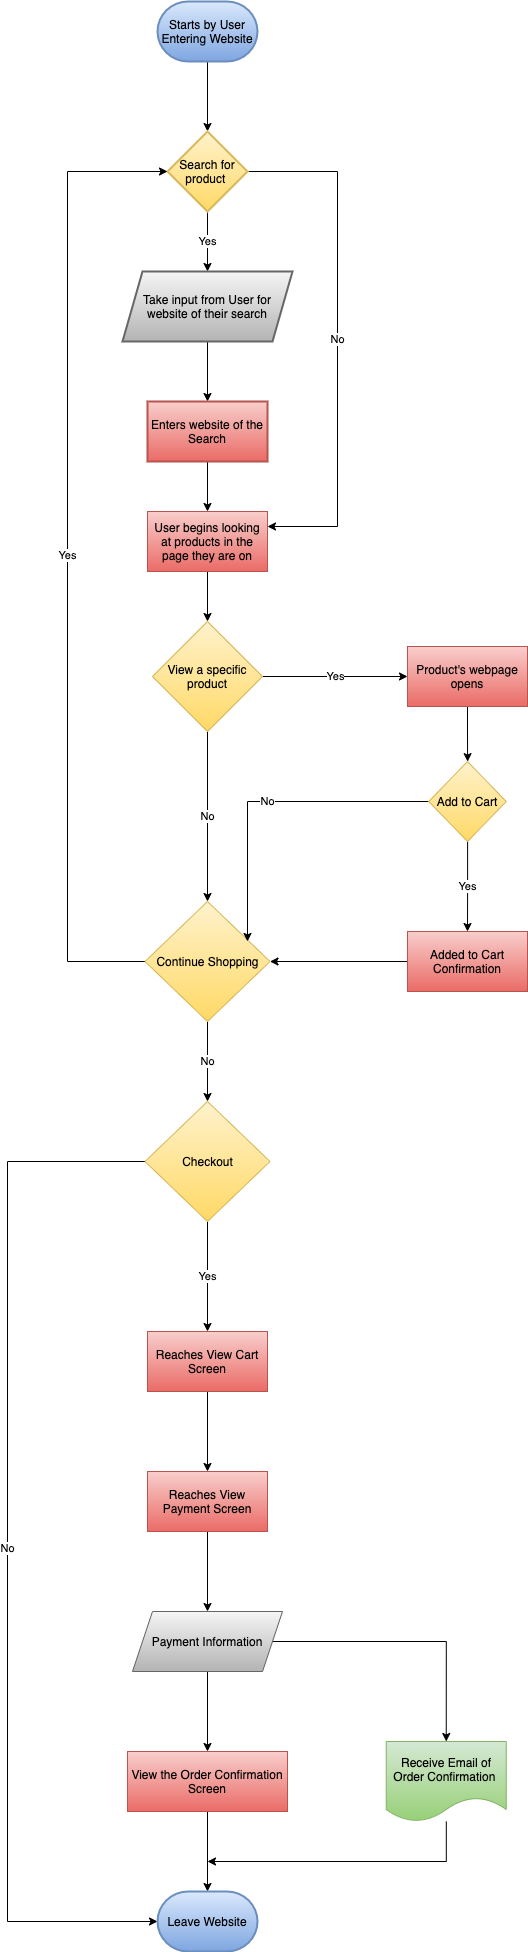

The diagram above was exported from draw.io. Its source (the exported page's mxGraphModel, read from the mxfile embedded in the PNG):
<mxGraphModel dx="1096" dy="468" grid="1" gridSize="10" guides="1" tooltips="1" connect="1" arrows="1" fold="1" page="1" pageScale="1" pageWidth="827" pageHeight="1169" math="0" shadow="1">
  <root>
    <mxCell id="0" />
    <mxCell id="1" parent="0" />
    <mxCell id="6" value="" style="edgeStyle=orthogonalEdgeStyle;rounded=0;orthogonalLoop=1;jettySize=auto;html=1;" parent="1" source="2" target="5" edge="1">
      <mxGeometry relative="1" as="geometry" />
    </mxCell>
    <mxCell id="2" value="&lt;font color=&quot;#000000&quot;&gt;Starts by User Entering Website&lt;/font&gt;" style="strokeWidth=2;html=1;shape=mxgraph.flowchart.terminator;whiteSpace=wrap;fillColor=#dae8fc;strokeColor=#6c8ebf;gradientColor=#7ea6e0;" parent="1" vertex="1">
      <mxGeometry x="20" y="40" width="100" height="60" as="geometry" />
    </mxCell>
    <mxCell id="8" value="&lt;font style=&quot;background-color: rgb(255 , 255 , 255)&quot; color=&quot;#000000&quot;&gt;No&lt;/font&gt;" style="edgeStyle=orthogonalEdgeStyle;rounded=0;orthogonalLoop=1;jettySize=auto;html=1;entryX=1;entryY=0.25;entryDx=0;entryDy=0;" parent="1" source="5" target="19" edge="1">
      <mxGeometry relative="1" as="geometry">
        <mxPoint x="169.99999999999977" y="210" as="targetPoint" />
        <Array as="points">
          <mxPoint x="200" y="210" />
          <mxPoint x="200" y="565" />
        </Array>
      </mxGeometry>
    </mxCell>
    <mxCell id="10" value="&lt;font style=&quot;background-color: rgb(255 , 255 , 255)&quot; color=&quot;#000000&quot;&gt;Yes&lt;/font&gt;" style="edgeStyle=orthogonalEdgeStyle;rounded=0;orthogonalLoop=1;jettySize=auto;html=1;" parent="1" source="5" target="9" edge="1">
      <mxGeometry relative="1" as="geometry" />
    </mxCell>
    <mxCell id="5" value="&lt;font color=&quot;#000000&quot;&gt;Search for product&amp;nbsp;&lt;/font&gt;" style="rhombus;whiteSpace=wrap;html=1;strokeColor=#d6b656;strokeWidth=2;fillColor=#fff2cc;gradientColor=#ffd966;" parent="1" vertex="1">
      <mxGeometry x="30" y="170" width="80" height="80" as="geometry" />
    </mxCell>
    <mxCell id="15" value="" style="edgeStyle=orthogonalEdgeStyle;rounded=0;orthogonalLoop=1;jettySize=auto;html=1;" parent="1" source="9" target="14" edge="1">
      <mxGeometry relative="1" as="geometry" />
    </mxCell>
    <mxCell id="9" value="&lt;font color=&quot;#000000&quot;&gt;Take input from User for website of their search&lt;/font&gt;" style="shape=parallelogram;perimeter=parallelogramPerimeter;whiteSpace=wrap;html=1;fixedSize=1;strokeWidth=2;gradientColor=#b3b3b3;fillColor=#f5f5f5;strokeColor=#666666;" parent="1" vertex="1">
      <mxGeometry x="-15" y="310" width="170" height="70" as="geometry" />
    </mxCell>
    <mxCell id="16" value="" style="edgeStyle=orthogonalEdgeStyle;rounded=0;orthogonalLoop=1;jettySize=auto;html=1;" parent="1" source="14" edge="1">
      <mxGeometry relative="1" as="geometry">
        <mxPoint x="70" y="550" as="targetPoint" />
      </mxGeometry>
    </mxCell>
    <mxCell id="14" value="&lt;font color=&quot;#000000&quot;&gt;Enters website of the Search&lt;/font&gt;" style="whiteSpace=wrap;html=1;strokeWidth=2;gradientColor=#ea6b66;fillColor=#f8cecc;strokeColor=#b85450;" parent="1" vertex="1">
      <mxGeometry x="10" y="440" width="120" height="60" as="geometry" />
    </mxCell>
    <mxCell id="21" value="" style="edgeStyle=orthogonalEdgeStyle;rounded=0;orthogonalLoop=1;jettySize=auto;html=1;" parent="1" source="19" target="20" edge="1">
      <mxGeometry relative="1" as="geometry" />
    </mxCell>
    <mxCell id="19" value="&lt;font color=&quot;#000000&quot;&gt;User begins looking at products in the page they are on&lt;/font&gt;" style="rounded=0;whiteSpace=wrap;html=1;gradientColor=#ea6b66;fillColor=#f8cecc;strokeColor=#b85450;" parent="1" vertex="1">
      <mxGeometry x="10" y="550" width="120" height="60" as="geometry" />
    </mxCell>
    <mxCell id="23" value="No" style="edgeStyle=orthogonalEdgeStyle;rounded=0;orthogonalLoop=1;jettySize=auto;html=1;" parent="1" source="20" target="22" edge="1">
      <mxGeometry relative="1" as="geometry" />
    </mxCell>
    <mxCell id="25" value="Yes" style="edgeStyle=orthogonalEdgeStyle;rounded=0;orthogonalLoop=1;jettySize=auto;html=1;" parent="1" source="20" edge="1">
      <mxGeometry relative="1" as="geometry">
        <mxPoint x="270" y="715" as="targetPoint" />
        <Array as="points">
          <mxPoint x="190" y="715" />
          <mxPoint x="190" y="715" />
        </Array>
      </mxGeometry>
    </mxCell>
    <mxCell id="20" value="&lt;font color=&quot;#000000&quot;&gt;View a specific product&lt;/font&gt;" style="rhombus;whiteSpace=wrap;html=1;rounded=0;gradientColor=#ffd966;fillColor=#fff2cc;strokeColor=#d6b656;" parent="1" vertex="1">
      <mxGeometry x="15" y="660" width="110" height="110" as="geometry" />
    </mxCell>
    <mxCell id="35" value="Yes" style="edgeStyle=orthogonalEdgeStyle;rounded=0;orthogonalLoop=1;jettySize=auto;html=1;entryX=0;entryY=0.5;entryDx=0;entryDy=0;" parent="1" source="22" target="5" edge="1">
      <mxGeometry relative="1" as="geometry">
        <mxPoint x="-80" y="210" as="targetPoint" />
        <Array as="points">
          <mxPoint x="-70" y="1000" />
          <mxPoint x="-70" y="210" />
        </Array>
      </mxGeometry>
    </mxCell>
    <mxCell id="40" value="No" style="edgeStyle=orthogonalEdgeStyle;rounded=0;orthogonalLoop=1;jettySize=auto;html=1;" parent="1" source="22" target="39" edge="1">
      <mxGeometry relative="1" as="geometry" />
    </mxCell>
    <mxCell id="22" value="&lt;font color=&quot;#000000&quot;&gt;Continue Shopping&lt;/font&gt;" style="rhombus;whiteSpace=wrap;html=1;rounded=0;gradientColor=#ffd966;fillColor=#fff2cc;strokeColor=#d6b656;" parent="1" vertex="1">
      <mxGeometry x="7.5" y="940" width="125" height="120" as="geometry" />
    </mxCell>
    <mxCell id="29" value="&lt;font color=&quot;#000000&quot;&gt;Yes&lt;/font&gt;" style="edgeStyle=orthogonalEdgeStyle;rounded=0;orthogonalLoop=1;jettySize=auto;html=1;" parent="1" source="24" target="28" edge="1">
      <mxGeometry relative="1" as="geometry" />
    </mxCell>
    <mxCell id="33" value="No" style="edgeStyle=orthogonalEdgeStyle;rounded=0;orthogonalLoop=1;jettySize=auto;html=1;entryX=0.82;entryY=0.333;entryDx=0;entryDy=0;entryPerimeter=0;" parent="1" source="24" target="22" edge="1">
      <mxGeometry relative="1" as="geometry">
        <mxPoint x="232.5" y="840" as="targetPoint" />
      </mxGeometry>
    </mxCell>
    <mxCell id="24" value="&lt;font color=&quot;#000000&quot;&gt;Add to Cart&lt;/font&gt;" style="rhombus;whiteSpace=wrap;html=1;rounded=0;gradientColor=#ffd966;fillColor=#fff2cc;strokeColor=#d6b656;" parent="1" vertex="1">
      <mxGeometry x="291.25" y="800" width="77.5" height="80" as="geometry" />
    </mxCell>
    <mxCell id="27" value="" style="edgeStyle=orthogonalEdgeStyle;rounded=0;orthogonalLoop=1;jettySize=auto;html=1;" parent="1" source="26" target="24" edge="1">
      <mxGeometry relative="1" as="geometry" />
    </mxCell>
    <mxCell id="26" value="&lt;font color=&quot;#000000&quot;&gt;Product's webpage opens&lt;/font&gt;" style="rounded=0;whiteSpace=wrap;html=1;gradientColor=#ea6b66;fillColor=#f8cecc;strokeColor=#b85450;" parent="1" vertex="1">
      <mxGeometry x="270" y="685" width="120" height="60" as="geometry" />
    </mxCell>
    <mxCell id="31" value="" style="edgeStyle=orthogonalEdgeStyle;rounded=0;orthogonalLoop=1;jettySize=auto;html=1;entryX=1;entryY=0.5;entryDx=0;entryDy=0;" parent="1" source="28" target="22" edge="1">
      <mxGeometry relative="1" as="geometry">
        <mxPoint x="190" y="1000" as="targetPoint" />
      </mxGeometry>
    </mxCell>
    <mxCell id="28" value="&lt;font color=&quot;#000000&quot;&gt;Added to Cart Confirmation&lt;/font&gt;" style="whiteSpace=wrap;html=1;rounded=0;gradientColor=#ea6b66;fillColor=#f8cecc;strokeColor=#b85450;" parent="1" vertex="1">
      <mxGeometry x="270" y="970" width="120" height="60" as="geometry" />
    </mxCell>
    <mxCell id="44" value="Yes" style="edgeStyle=orthogonalEdgeStyle;rounded=0;orthogonalLoop=1;jettySize=auto;html=1;" parent="1" source="39" target="43" edge="1">
      <mxGeometry relative="1" as="geometry" />
    </mxCell>
    <mxCell id="60" value="No" style="edgeStyle=orthogonalEdgeStyle;rounded=0;orthogonalLoop=1;jettySize=auto;html=1;entryX=0;entryY=0.5;entryDx=0;entryDy=0;entryPerimeter=0;" parent="1" source="39" target="58" edge="1">
      <mxGeometry relative="1" as="geometry">
        <mxPoint x="-100" y="1950" as="targetPoint" />
        <Array as="points">
          <mxPoint x="-130" y="1200" />
          <mxPoint x="-130" y="1960" />
        </Array>
      </mxGeometry>
    </mxCell>
    <mxCell id="39" value="&lt;font color=&quot;#000000&quot;&gt;Checkout&lt;/font&gt;" style="rhombus;whiteSpace=wrap;html=1;rounded=0;gradientColor=#ffd966;fillColor=#fff2cc;strokeColor=#d6b656;" parent="1" vertex="1">
      <mxGeometry x="7.5" y="1140" width="125" height="120" as="geometry" />
    </mxCell>
    <mxCell id="46" value="" style="edgeStyle=orthogonalEdgeStyle;rounded=0;orthogonalLoop=1;jettySize=auto;html=1;" parent="1" source="43" target="45" edge="1">
      <mxGeometry relative="1" as="geometry" />
    </mxCell>
    <mxCell id="43" value="&lt;font color=&quot;#000000&quot;&gt;Reaches View Cart Screen&lt;/font&gt;" style="whiteSpace=wrap;html=1;rounded=0;gradientColor=#ea6b66;fillColor=#f8cecc;strokeColor=#b85450;" parent="1" vertex="1">
      <mxGeometry x="10" y="1370" width="120" height="60" as="geometry" />
    </mxCell>
    <mxCell id="48" value="" style="edgeStyle=orthogonalEdgeStyle;rounded=0;orthogonalLoop=1;jettySize=auto;html=1;" parent="1" source="45" target="47" edge="1">
      <mxGeometry relative="1" as="geometry" />
    </mxCell>
    <mxCell id="45" value="&lt;font color=&quot;#000000&quot;&gt;Reaches View Payment Screen&lt;/font&gt;" style="whiteSpace=wrap;html=1;rounded=0;gradientColor=#ea6b66;fillColor=#f8cecc;strokeColor=#b85450;" parent="1" vertex="1">
      <mxGeometry x="10" y="1510" width="120" height="60" as="geometry" />
    </mxCell>
    <mxCell id="50" value="" style="edgeStyle=orthogonalEdgeStyle;rounded=0;orthogonalLoop=1;jettySize=auto;html=1;" parent="1" source="47" target="49" edge="1">
      <mxGeometry relative="1" as="geometry" />
    </mxCell>
    <mxCell id="55" value="" style="edgeStyle=orthogonalEdgeStyle;rounded=0;orthogonalLoop=1;jettySize=auto;html=1;entryX=0.5;entryY=0;entryDx=0;entryDy=0;" parent="1" source="47" target="52" edge="1">
      <mxGeometry relative="1" as="geometry">
        <mxPoint x="240" y="1680" as="targetPoint" />
      </mxGeometry>
    </mxCell>
    <mxCell id="47" value="&lt;font color=&quot;#000000&quot;&gt;Payment Information&lt;/font&gt;" style="shape=parallelogram;perimeter=parallelogramPerimeter;whiteSpace=wrap;html=1;fixedSize=1;rounded=0;gradientColor=#b3b3b3;fillColor=#f5f5f5;strokeColor=#666666;" parent="1" vertex="1">
      <mxGeometry x="-5" y="1650" width="150" height="60" as="geometry" />
    </mxCell>
    <mxCell id="57" value="" style="edgeStyle=orthogonalEdgeStyle;rounded=0;orthogonalLoop=1;jettySize=auto;html=1;" parent="1" source="49" edge="1">
      <mxGeometry relative="1" as="geometry">
        <mxPoint x="70" y="1930" as="targetPoint" />
      </mxGeometry>
    </mxCell>
    <mxCell id="49" value="&lt;font color=&quot;#000000&quot;&gt;View the Order Confirmation Screen&lt;/font&gt;" style="whiteSpace=wrap;html=1;rounded=0;gradientColor=#ea6b66;fillColor=#f8cecc;strokeColor=#b85450;" parent="1" vertex="1">
      <mxGeometry x="-10" y="1790" width="160" height="60" as="geometry" />
    </mxCell>
    <mxCell id="62" value="" style="edgeStyle=orthogonalEdgeStyle;rounded=0;orthogonalLoop=1;jettySize=auto;html=1;" parent="1" source="52" edge="1">
      <mxGeometry relative="1" as="geometry">
        <mxPoint x="70" y="1900" as="targetPoint" />
        <Array as="points">
          <mxPoint x="309" y="1900" />
        </Array>
      </mxGeometry>
    </mxCell>
    <mxCell id="52" value="&lt;font color=&quot;#000000&quot;&gt;Receive Email of Order Confirmation&amp;nbsp;&lt;/font&gt;" style="shape=document;whiteSpace=wrap;html=1;boundedLbl=1;rounded=0;gradientColor=#97d077;fillColor=#d5e8d4;strokeColor=#82b366;" parent="1" vertex="1">
      <mxGeometry x="248.75" y="1780" width="120" height="80" as="geometry" />
    </mxCell>
    <mxCell id="58" value="&lt;font color=&quot;#000000&quot;&gt;Leave Website&lt;/font&gt;" style="strokeWidth=2;html=1;shape=mxgraph.flowchart.terminator;whiteSpace=wrap;gradientColor=#7ea6e0;fillColor=#dae8fc;strokeColor=#6c8ebf;" parent="1" vertex="1">
      <mxGeometry x="20" y="1930" width="100" height="60" as="geometry" />
    </mxCell>
  </root>
</mxGraphModel>